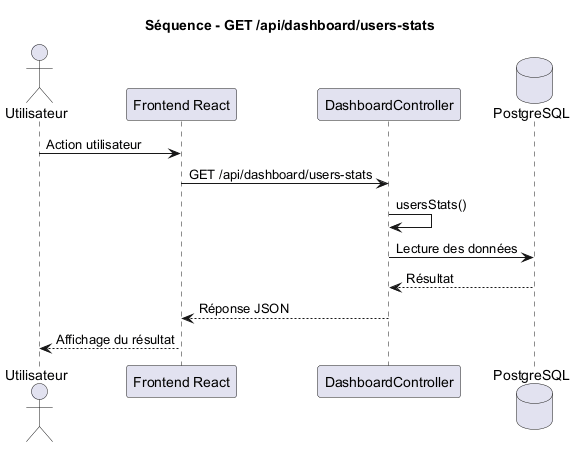

The diagram above was rendered by PlantUML. Its source (embedded in the PNG):
@startuml
title Séquence - GET /api/dashboard/users-stats

actor Utilisateur
participant "Frontend React" as Frontend
participant "DashboardController" as Controller
database "PostgreSQL" as DB

Utilisateur -> Frontend : Action utilisateur
Frontend -> Controller : GET /api/dashboard/users-stats
Controller -> Controller : usersStats()
Controller -> DB : Lecture des données
DB --> Controller : Résultat
Controller --> Frontend : Réponse JSON
Frontend --> Utilisateur : Affichage du résultat

@enduml